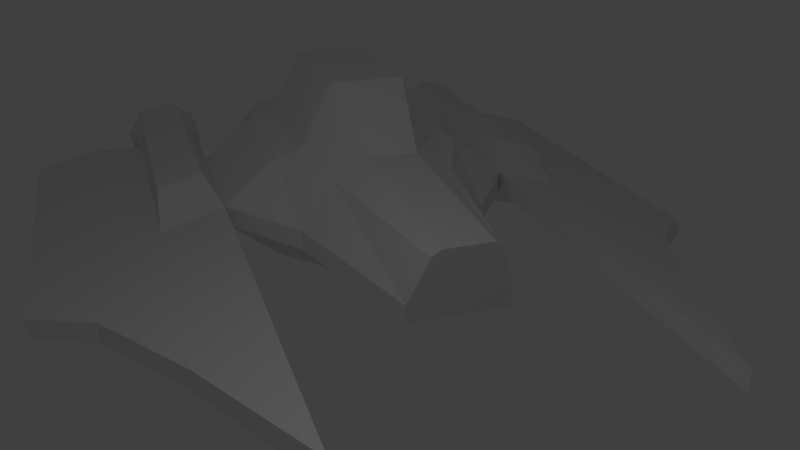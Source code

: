# Source: fighter.blend  (saved by Blender 2.67.0; exported with 4.5.12 LTS)
import bpy
from mathutils import Matrix  # noqa: F401  (used for matrix-valued properties, if any)

bpy.ops.wm.read_factory_settings(use_empty=True)
scene = bpy.context.scene
scene.name = 'Scene'

# ---- collections
col_collection_1 = bpy.data.collections.new('Collection 1'); scene.collection.children.link(col_collection_1)

# ---- materials (node trees are filled in below, after node groups)
mat_material = bpy.data.materials.new('Material')
mat_material.alpha_threshold = 0.0
mat_material.use_transparent_shadow = False
mat_material.roughness = 0.5
mat_material.line_color = (0.0, 0.0, 0.0, 1.0)

# ---- node groups
ng_auto_smooth = bpy.data.node_groups.new('Auto Smooth', 'GeometryNodeTree')
_s = ng_auto_smooth.interface.new_socket(name='Geometry', in_out='OUTPUT', socket_type='NodeSocketGeometry')
_s = ng_auto_smooth.interface.new_socket(name='Geometry', in_out='INPUT', socket_type='NodeSocketGeometry')
_s = ng_auto_smooth.interface.new_socket(name='Angle', in_out='INPUT', socket_type='NodeSocketFloat')
_s.subtype = 'ANGLE'
_s.min_value = 0.0
_s.max_value = 3.142
ng_auto_smooth.is_modifier = True
_N = ng_auto_smooth.nodes; _L = ng_auto_smooth.links
n0 = _N.new('NodeGroupOutput'); n0.name = 'Group Output'; n0.location = (480, -100)
n1 = _N.new('NodeGroupInput'); n1.name = 'Group Input'; n1.location = (-420, -300)
n2 = _N.new('NodeGroupInput'); n2.name = 'Group Input.001'; n2.location = (-60, -100)
n3 = _N.new('GeometryNodeSetShadeSmooth'); n3.name = 'Set Shade Smooth'; n3.location = (120, -100)
n3.domain = 'EDGE'
n4 = _N.new('GeometryNodeSetShadeSmooth'); n4.name = 'Set Shade Smooth.001'; n4.location = (300, -100)
n5 = _N.new('GeometryNodeInputMeshEdgeAngle'); n5.name = 'Edge Angle'; n5.location = (-420, -220)
n6 = _N.new('GeometryNodeInputEdgeSmooth'); n6.name = 'Is Edge Smooth'; n6.location = (-60, -160)
n7 = _N.new('GeometryNodeInputShadeSmooth'); n7.name = 'Is Face Smooth'; n7.location = (-240, -340)
n8 = _N.new('FunctionNodeBooleanMath'); n8.name = 'Boolean Math'; n8.location = (-60, -220)
n9 = _N.new('FunctionNodeCompare'); n9.name = 'Compare'; n9.location = (-240, -180)
n9.operation = 'LESS_EQUAL'
_L.new(n5.outputs[0], n9.inputs[0])
_L.new(n4.outputs[0], n0.inputs[0])
_L.new(n1.outputs[1], n9.inputs[1])
_L.new(n9.outputs[0], n8.inputs[0])
_L.new(n7.outputs[0], n8.inputs[1])
_L.new(n2.outputs[0], n3.inputs[0])
_L.new(n6.outputs[0], n3.inputs[1])
_L.new(n3.outputs[0], n4.inputs[0])
_L.new(n8.outputs[0], n3.inputs[2])
n0.is_active_output = True

# ---- material node trees

# ---- world
world_world = bpy.data.worlds.new('World'); scene.world = world_world
world_world.color = (0.05088, 0.05088, 0.05088)
world_world.use_sun_shadow = False
world_world.sun_shadow_jitter_overblur = 0.0
world_world.cycles.sampling_method = 'MANUAL'
world_world.cycles.sample_map_resolution = 256

# ---- cameras
cam_camera = bpy.data.cameras.new('Camera')
cam_camera.clip_end = 100.0
cam_camera.lens = 35.0
cam_camera.sensor_width = 32.0
cam_camera.sensor_height = 18.0
cam_camera.ortho_scale = 7.314
cam_camera.dof.focus_distance = 0.0
cam_camera.dof.aperture_fstop = 128.0

# ---- lights
light_lamp = bpy.data.lights.new('Lamp', 'POINT')
light_lamp.transmission_factor = 0.0
light_lamp.cutoff_distance = 30.0
light_lamp.energy = 100.0
light_lamp.shadow_buffer_clip_start = 1.001
light_lamp.shadow_soft_size = 0.1
light_lamp.shadow_maximum_resolution = 0.006
light_lamp.use_absolute_resolution = True
light_lamp.cycles.use_multiple_importance_sampling = False

# ---- meshes
me_cube = bpy.data.meshes.new('Cube')
me_cube.from_pydata([(-0.4647, 4.915, 0.5039), (-2.271, -4.07, -0.0835), (-3.389, -4.07, -0.9165), (-0.6094, -3.07, 0.2), (-0.2599, 4.72, -0.1972), (-3.519, -4.07, -0.3985), (-1.41, 2.13, -0.2), (-0.7198, 4.724, -0.1983), (-2.14, -4.07, -0.6015), (-5.33, -1.47, -1.4), (-5.33, 0.8298, -1.4), (-0.9498, -3.07, -0.2), (-0.1907, 4.938, 0.5979), (-5.33, 0.8298, -1.1), (-0.8992, 2.13, 0.5), (-1.479, -1.47, 0.5), (-5.33, -1.47, -1.1), (-5.33, 1.83, -1.1), (-5.33, 1.83, -1.4), (-0.2444, -3.07, 0.3), (-0.3518, 2.13, 0.8), (-5.33, -4.47, -1.1), (-0.5664, -1.47, 1.6), (-5.33, -4.47, -1.4), (-2.33, -3.47, -0.5), (-3.33, -3.47, -0.5), (-0.3365, -3.07, -0.2), (-2.33, -1.47, -0.2), (-2.33, 0.8298, -0.2), (-1.479, 0.8298, 0.5), (-3.33, -3.47, -0.8), (-0.5664, 0.8298, 1.6), (-4.33, -4.47, -1.1), (-4.33, -4.47, -0.8), (-2.33, -3.47, -0.2), (-3.33, 4.83, -0.5), (-2.33, 7.23, -0.5), (-3.33, 4.83, -0.8), (-4.33, 2.83, -1.1), (-4.33, 2.83, -0.8), (-2.33, 7.23, -0.2), (-0.6738, 2.13, 0.6), (-0.3517, 4.939, 0.5975), (-0.4591, -3.07, 0.3), (-1.103, 0.8298, 0.6), (-0.6431, -3.07, -0.2), (-1.103, -1.47, 0.6), (-0.4899, 4.722, -0.1978), (-1.174, -2.38, 0.5), (-4.33, -1.47, -0.8), (-0.4537, -2.38, 0.6), (-4.33, 0.8298, -0.8), (-1.847, -2.38, -0.2), (-4.33, 0.8298, -1.1), (-4.33, -1.47, -1.1), (-0.8777, -2.38, 0.6), (-3.33, -1.47, -0.8), (-3.33, 0.8298, -0.8), (-0.7964, 0.8298, -1.2), (-2.33, 0.8298, -0.5), (-0.7197, 4.64, -0.5028), (-1.41, 2.13, -0.5), (-3.33, 0.8298, -0.5), (-0.2597, 4.636, -0.5016), (-0.9498, -3.07, -0.5), (-3.33, -1.47, -0.5), (0.0, -2.38, -0.9), (0.0, 2.13, -0.9), (-2.33, -1.47, -0.5), (-0.3365, -3.07, -0.5), (0.0, -1.47, -1.2), (0.0, -3.07, -0.5), (3.549e-05, 4.633, -0.501), (0.0, 0.8298, -1.2), (0.0, -2.38, 0.6), (0.0, 0.8298, 1.6), (0.0, -3.07, -0.2), (0.0, -1.47, 1.6), (-0.7964, -1.47, -1.2), (-0.4898, 2.13, -0.9), (-0.6431, -3.07, -0.5), (-1.563, 0.8298, -1.1), (-0.9498, 2.13, -0.9), (0.0, 2.13, 0.8), (-1.241, -2.38, -0.9), (0.0, -3.07, 0.3), (-0.6355, -2.38, -0.9), (7.05e-05, 4.936, 0.5983), (-1.847, -2.38, -0.5), (-0.0001386, 4.717, -0.1966), (-0.4897, 4.638, -0.5022), (-1.563, -1.47, -1.1), (-2.387, 0.1298, -0.9501), (-3.087, 0.1298, -1.15), (-3.087, -1.47, -1.15), (-3.087, -3.47, -1.15), (-2.387, -3.47, -0.9501), (-2.414, -4.07, -1.06), (-2.931, -4.07, -1.191), (-3.272, -1.47, -0.04987), (-3.272, 0.1298, -0.04987), (-2.572, -3.47, 0.1501), (-2.572, 0.1298, 0.1501), (-2.572, -1.47, 0.1501), (-3.272, -3.47, -0.04987), (-3.246, -4.07, 0.06007), (-2.729, -4.07, 0.1905), (-2.387, -1.47, -0.9501), (-2.472, -3.97, -0.2334), (-3.188, -3.97, -0.7666), (-3.271, -3.97, -0.435), (-2.389, -3.97, -0.565), (-2.564, -3.97, -0.8584), (-2.895, -3.97, -0.9419), (-3.096, -3.97, -0.1416), (-2.765, -3.97, -0.05805), (-2.83, -2.97, -0.5)], [], [(92, 107, 94, 93), (94, 107, 96, 95), (95, 96, 97, 98), (42, 41, 20, 12), (25, 5, 105, 104), (44, 46, 22, 31), (34, 27, 103, 101), (55, 43, 19, 50), (27, 28, 102, 103), (0, 7, 6, 14), (24, 34, 1, 8), (59, 68, 107, 92), (6, 7, 60, 61), (53, 54, 9, 10), (14, 6, 28, 29), (45, 11, 64, 80), (32, 33, 21, 23), (48, 52, 11, 3), (49, 51, 13, 16), (45, 43, 3, 11), (51, 39, 17, 13), (65, 25, 104, 99), (54, 32, 23, 9), (16, 13, 10, 9), (41, 44, 31, 20), (10, 13, 17, 18), (47, 42, 12, 4), (29, 28, 27, 15), (16, 9, 23, 21), (57, 59, 92, 93), (39, 38, 18, 17), (54, 56, 30, 32), (68, 27, 34, 24), (30, 25, 33, 32), (25, 30, 2, 5), (57, 53, 38, 37), (28, 59, 36, 40), (51, 62, 35, 39), (62, 28, 40, 35), (26, 45, 80, 69), (47, 4, 63, 90), (40, 36, 37, 35), (35, 37, 38, 39), (0, 14, 41, 42), (29, 15, 46, 44), (65, 62, 51, 49), (26, 19, 43, 45), (7, 0, 42, 47), (48, 3, 43, 55), (14, 29, 44, 41), (52, 27, 68, 88), (38, 53, 10, 18), (46, 55, 50, 22), (57, 56, 54, 53), (33, 49, 16, 21), (11, 52, 88, 64), (24, 8, 97, 96), (15, 27, 52, 48), (7, 47, 90, 60), (102, 100, 99, 103), (59, 57, 37, 36), (15, 48, 55, 46), (28, 6, 61, 59), (60, 90, 82, 61), (65, 49, 33, 25), (79, 63, 72, 67), (69, 86, 66, 71), (59, 81, 91, 68), (78, 58, 73, 70), (91, 78, 86, 84), (88, 84, 80, 64), (20, 31, 75, 83), (61, 82, 81, 59), (31, 22, 77, 75), (26, 69, 71, 76), (81, 58, 78, 91), (19, 26, 76, 85), (4, 12, 87, 89), (12, 20, 83, 87), (58, 79, 67, 73), (63, 4, 89, 72), (90, 63, 79, 82), (84, 86, 69, 80), (50, 19, 85, 74), (22, 50, 74, 77), (86, 78, 70, 66), (82, 79, 58, 81), (68, 91, 84, 88), (104, 101, 103, 99), (105, 106, 101, 104), (1, 34, 101, 106), (28, 62, 100, 102), (62, 65, 99, 100), (30, 56, 94, 95), (2, 30, 95, 98), (68, 24, 96, 107), (56, 57, 93, 94), (98, 97, 112, 113), (8, 1, 108, 111), (1, 106, 115, 108), (106, 105, 114, 115), (5, 2, 109, 110), (97, 8, 111, 112), (2, 98, 113, 109), (105, 5, 110, 114), (110, 109, 116), (114, 110, 116), (109, 113, 116), (111, 108, 116), (113, 112, 116), (115, 114, 116), (112, 111, 116), (108, 115, 116)])
me_cube.materials.append(mat_material)
me_cube.use_remesh_preserve_volume = False
me_cube.use_remesh_preserve_attributes = False
me_cube.use_mirror_vertex_groups = False
me_cube.use_mirror_topology = True
me_cube.update()

# ---- objects
ob_cube = bpy.data.objects.new('Cube', me_cube)
ob_lamp = bpy.data.objects.new('Lamp', light_lamp)
ob_camera = bpy.data.objects.new('Camera', cam_camera)

# ---- transforms, parenting, visibility, modifiers, constraints
ob_cube.location = (0.0, 0.0, 0.0)
ob_cube.lock_rotations_4d = False
ob_cube.empty_display_type = 'ARROWS'
ob_cube.lineart.crease_threshold = 0.0
_m = ob_cube.modifiers.new('Mirror', 'MIRROR')
_m.use_clip = True
_m = ob_cube.modifiers.new('Subsurf', 'SUBSURF')
_m.uv_smooth = 'PRESERVE_CORNERS'
_m.quality = 0
_m.levels = 0
_m.render_levels = 0
_m.show_only_control_edges = False
_m = ob_cube.modifiers.new('Triangulate', 'TRIANGULATE')
_m.quad_method = 'BEAUTY'
_m = ob_cube.modifiers.new('Auto Smooth', 'NODES')
_m.node_group = ng_auto_smooth
_gi = [s.identifier for s in ng_auto_smooth.interface.items_tree if s.item_type == 'SOCKET' and s.in_out == 'INPUT']
_m[_gi[1]] = 0.5236  # Angle
ob_lamp.location = (3.076, 8.005, 5.904)
ob_lamp.rotation_euler = (0.6503, 0.05522, 1.866)
ob_lamp.lock_rotations_4d = False
ob_lamp.empty_display_type = 'ARROWS'
ob_lamp.color = (0.0, 0.0, 0.0, 0.0)
ob_lamp.lineart.crease_threshold = 0.0
ob_camera.location = (3.788, 13.54, 4.962)
ob_camera.rotation_euler = (1.158, 6.234e-07, 2.814)
ob_camera.scale = (1.0, 1.0, 1.0)
ob_camera.lock_rotations_4d = False
ob_camera.empty_display_type = 'ARROWS'
ob_camera.color = (0.0, 0.0, 0.0, 0.0)
ob_camera.display_type = 'WIRE'
ob_camera.lineart.crease_threshold = 0.0

# ---- collection membership
col_collection_1.objects.link(ob_cube)
col_collection_1.objects.link(ob_lamp)
col_collection_1.objects.link(ob_camera)

# ---- scene / render settings (as saved in the file)
scene.camera = ob_camera
scene.frame_start = 1; scene.frame_end = 250; scene.frame_set(1)
scene.render.engine = 'BLENDER_EEVEE_NEXT'
scene.render.image_settings.color_mode = 'RGB'
scene.render.image_settings.compression = 90
scene.render.resolution_percentage = 50
scene.render.dither_intensity = 0.0
scene.cycles.use_denoising = False
scene.cycles.samples = 10
scene.cycles.sampling_pattern = 'TABULATED_SOBOL'
scene.cycles.light_sampling_threshold = 0.0
scene.cycles.use_adaptive_sampling = False
scene.cycles.use_light_tree = False
scene.cycles.blur_glossy = 0.0
scene.cycles.volume_bounces = 1
scene.cycles.pixel_filter_type = 'GAUSSIAN'
scene.cycles.sample_clamp_indirect = 0.0
scene.view_settings.view_transform = 'Standard'
bpy.context.view_layer.update()
